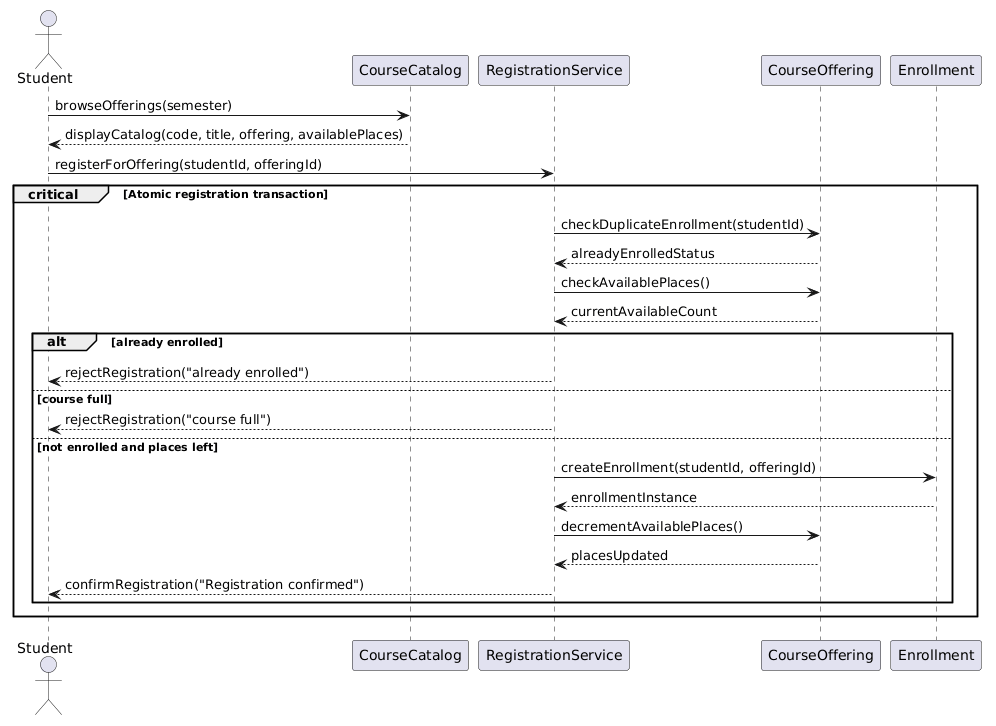

The diagram above was rendered by PlantUML. Its source (embedded in the PNG):
@startuml
actor Student as "Student"
participant CourseCatalog as "CourseCatalog"
participant RegistrationService as "RegistrationService"
participant CourseOffering as "CourseOffering"
participant Enrollment as "Enrollment"

Student -> CourseCatalog : browseOfferings(semester)
CourseCatalog --> Student : displayCatalog(code, title, offering, availablePlaces)

Student -> RegistrationService : registerForOffering(studentId, offeringId)

critical Atomic registration transaction
    RegistrationService -> CourseOffering : checkDuplicateEnrollment(studentId)
    CourseOffering --> RegistrationService : alreadyEnrolledStatus

    RegistrationService -> CourseOffering : checkAvailablePlaces()
    CourseOffering --> RegistrationService : currentAvailableCount

    alt already enrolled
        RegistrationService --> Student : rejectRegistration("already enrolled")
    else course full
        RegistrationService --> Student : rejectRegistration("course full")
    else not enrolled and places left
        RegistrationService -> Enrollment : createEnrollment(studentId, offeringId)
        Enrollment --> RegistrationService : enrollmentInstance
        RegistrationService -> CourseOffering : decrementAvailablePlaces()
        CourseOffering --> RegistrationService : placesUpdated
        RegistrationService --> Student : confirmRegistration("Registration confirmed")
    end
end
@enduml